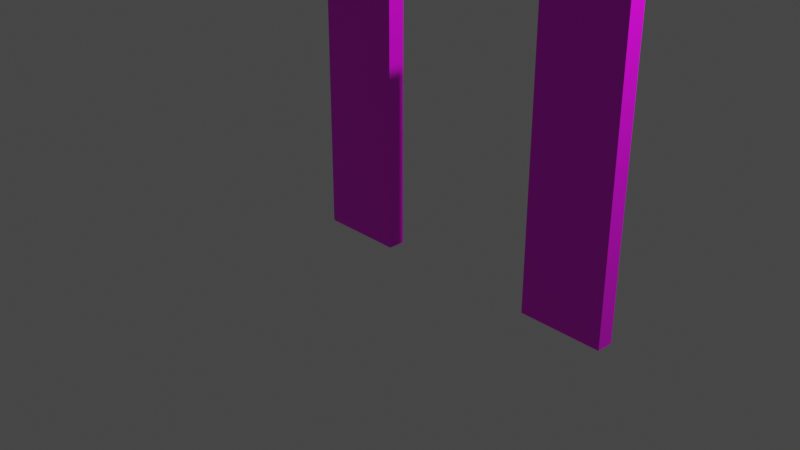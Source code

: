 # Source: real_elevators_elevator_doors_opened.blend  (saved by Blender 2.82.7; exported with 4.5.12 LTS)
import bpy
from mathutils import Matrix  # noqa: F401  (used for matrix-valued properties, if any)

bpy.ops.wm.read_factory_settings(use_empty=True)
scene = bpy.context.scene
scene.name = 'Scene'

# ---- collections
col_collection = bpy.data.collections.new('Collection'); scene.collection.children.link(col_collection)

# ---- images (referenced by path relative to the original .blend; pixels are not part of the script)
import os
ASSET_DIR = os.environ.get("B2B_ASSET_DIR", "")  # directory of the original .blend (textures are referenced by path, not embedded)
HERE = os.path.dirname(os.path.abspath(__file__))  # packed textures are extracted next to this script under _unpacked/

def load_image(name, relpath, width, height, colorspace="sRGB"):
    """Load a texture the original file referenced (path relative to the .blend, or extracted next to this script)."""
    p = next((c for c in (os.path.join(HERE, relpath), os.path.join(ASSET_DIR, relpath)) if relpath and os.path.exists(c)), "")
    if p:
        img = bpy.data.images.load(p, check_existing=True)
        img.name = name
    else:  # same state as the original file: an image datablock whose file is absent (Cycles renders it pink)
        img = bpy.data.images.new(name, width, height)
        img.source = "FILE"
        img.filepath = "//" + (relpath or name)
    img.colorspace_settings.name = colorspace
    return img
img_real_elevators_outer_doors_png = load_image('real_elevators_outer_doors.png', 'real_elevators_outer_doors.png', 1024, 1024, 'sRGB')

# ---- materials (node trees are filled in below, after node groups)
mat_material = bpy.data.materials.new('Material')
mat_material.alpha_threshold = 0.0
mat_material.use_transparent_shadow = False
mat_material.line_color = (0.0, 0.0, 0.0, 1.0)

# ---- material node trees
mat_material.use_nodes = True; mat_material.node_tree.nodes.clear()
_N = mat_material.node_tree.nodes; _L = mat_material.node_tree.links
n0 = _N.new('ShaderNodeOutputMaterial'); n0.name = 'Material Output'; n0.location = (300, 300)
n1 = _N.new('ShaderNodeBsdfPrincipled'); n1.name = 'Principled BSDF'; n1.location = (10, 300)
n1.distribution = 'GGX'
n1.subsurface_method = 'BURLEY'
n1.inputs[2].default_value = 0.4
n1.inputs[3].default_value = 1.45
n1.inputs[27].default_value = (0.0, 0.0, 0.0, 1.0)
n1.inputs[28].default_value = 1.0
n2 = _N.new('ShaderNodeTexImage'); n2.name = 'Image Texture'; n2.location = (-280, 280)
n2.image = img_real_elevators_outer_doors_png
n2.interpolation = 'Closest'
_L.new(n1.outputs[0], n0.inputs[0])
_L.new(n2.outputs[0], n1.inputs[0])
n0.is_active_output = True

# ---- world
world_world = bpy.data.worlds.new('World'); scene.world = world_world
world_world.use_nodes = True; world_world.node_tree.nodes.clear()
_N = world_world.node_tree.nodes; _L = world_world.node_tree.links
n0 = _N.new('ShaderNodeOutputWorld'); n0.name = 'World Output'; n0.location = (300, 300)
n1 = _N.new('ShaderNodeBackground'); n1.name = 'Background'; n1.location = (10, 300)
n1.inputs[0].default_value = (0.05088, 0.05088, 0.05088, 1.0)
_L.new(n1.outputs[0], n0.inputs[0])
n0.is_active_output = True
world_world.color = (0.05088, 0.05088, 0.05088)
world_world.use_sun_shadow = False
world_world.sun_shadow_jitter_overblur = 0.0

# ---- cameras
cam_camera = bpy.data.cameras.new('Camera')
cam_camera.clip_end = 100.0
cam_camera.ortho_scale = 7.314

# ---- lights
light_light = bpy.data.lights.new('Light', 'POINT')
light_light.transmission_factor = 0.0
light_light.energy = 1000.0
light_light.shadow_soft_size = 0.1
light_light.shadow_maximum_resolution = 0.006
light_light.use_absolute_resolution = True

# ---- meshes
me_cube = bpy.data.meshes.new('Cube')
me_cube.from_pydata([(0.1, -1.0, 3.0), (0.1, -1.0, -1.0), (0.1, -2.0, 3.0), (0.1, -2.0, -1.0), (-0.1, -1.0, 3.0), (-0.1, -1.0, -1.0), (-0.1, -2.0, 3.0), (-0.1, -2.0, -1.0), (0.1, 1.0, 3.0), (0.1, 1.0, -1.0), (0.1, 2.0, 3.0), (0.1, 2.0, -1.0), (-0.1, 1.0, 3.0), (-0.1, 1.0, -1.0), (-0.1, 2.0, 3.0), (-0.1, 2.0, -1.0)], [], [(0, 4, 6, 2), (3, 2, 6, 7), (7, 6, 4, 5), (5, 1, 3, 7), (1, 0, 2, 3), (5, 4, 0, 1), (8, 12, 14, 10), (11, 10, 14, 15), (15, 14, 12, 13), (13, 9, 11, 15), (9, 8, 10, 11), (13, 12, 8, 9)])
_uv = me_cube.uv_layers.new(name='UVMap')
_uv.uv.foreach_set('vector', [0.7021, 0.6444, 0.7645, 0.6444, 0.7645, 0.821, 0.7021, 0.821, 0.8126, 0.8019, 0.8126, 0.09579, 0.875, 0.09579, 0.875, 0.8019, 0.1883, 0.9996, 0.1883, -1.916e-05, 0.4377, -1.91e-05, 0.4377, 0.9996, 0.7645, 0.821, 0.7021, 0.821, 0.7021, 0.6444, 0.7645, 0.6444, 0.1883, 0.9996, 0.1883, -1.916e-05, 0.4377, -1.916e-05, 0.4377, 0.9996, 0.6571, 0.0001115, 0.6571, 0.9064, 0.5628, 0.9064, 0.5628, 0.0001115, 0.7021, 0.6444, 0.7645, 0.6444, 0.7645, 0.821, 0.7021, 0.821, 0.8126, 0.8019, 0.8126, 0.09579, 0.875, 0.09579, 0.875, 0.8019, 0.1883, 0.9996, 0.1883, -1.916e-05, 0.4377, -1.91e-05, 0.4377, 0.9996, 0.7645, 0.821, 0.7021, 0.821, 0.7021, 0.6444, 0.7645, 0.6444, 0.1877, 0.9996, 0.1877, -1.916e-05, 0.4371, -1.904e-05, 0.4371, 0.9996, 0.6571, 0.0001115, 0.6571, 0.9064, 0.5628, 0.9064, 0.5628, 0.0001115])
me_cube.materials.append(mat_material)
me_cube.use_remesh_preserve_volume = False
me_cube.use_remesh_preserve_attributes = False
me_cube.use_mirror_vertex_groups = False
me_cube.update()

# ---- objects
ob_cube = bpy.data.objects.new('Cube', me_cube)
ob_light = bpy.data.objects.new('Light', light_light)
ob_camera = bpy.data.objects.new('Camera', cam_camera)

# ---- transforms, parenting, visibility, modifiers, constraints
ob_cube.location = (0.0, 0.9, 0.0)
ob_cube.rotation_euler = (0.0, -0.0, -1.571)
ob_cube.lock_rotations_4d = False
ob_cube.empty_display_type = 'ARROWS'
ob_cube.lineart.crease_threshold = 0.0
ob_light.location = (4.076, 1.005, 5.904)
ob_light.rotation_euler = (0.6503, 0.05522, 1.866)
ob_light.lock_rotations_4d = False
ob_light.empty_display_type = 'ARROWS'
ob_light.color = (0.0, 0.0, 0.0, 0.0)
ob_light.lineart.crease_threshold = 0.0
ob_camera.location = (7.359, -6.926, 4.958)
ob_camera.rotation_euler = (1.109, 0.0, 0.8149)
ob_camera.lock_rotations_4d = False
ob_camera.empty_display_type = 'ARROWS'
ob_camera.color = (0.0, 0.0, 0.0, 0.0)
ob_camera.display_type = 'WIRE'
ob_camera.lineart.crease_threshold = 0.0

# ---- collection membership
col_collection.objects.link(ob_cube)
col_collection.objects.link(ob_light)
col_collection.objects.link(ob_camera)

# ---- scene / render settings (as saved in the file)
scene.camera = ob_camera
scene.frame_start = 1; scene.frame_end = 250; scene.frame_set(1)
scene.render.engine = 'BLENDER_EEVEE_NEXT'
scene.cycles.use_denoising = False
scene.cycles.samples = 128
scene.cycles.sampling_pattern = 'TABULATED_SOBOL'
scene.cycles.use_adaptive_sampling = False
scene.cycles.use_light_tree = False
scene.view_settings.view_transform = 'Filmic'
bpy.context.view_layer.update()
